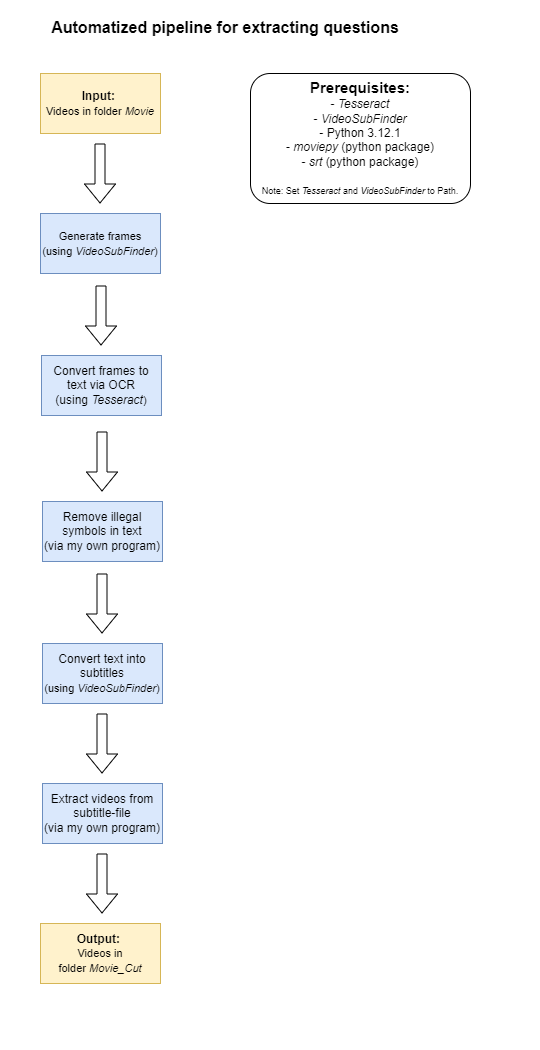

The diagram above was exported from draw.io. Its source (the exported page's mxGraphModel, read from the mxfile embedded in the PNG):
<mxGraphModel dx="794" dy="464" grid="1" gridSize="10" guides="1" tooltips="1" connect="1" arrows="1" fold="1" page="1" pageScale="1" pageWidth="827" pageHeight="1169" background="#ffffff" math="0" shadow="0">
  <root>
    <mxCell id="0" />
    <mxCell id="1" parent="0" />
    <mxCell id="0n1UF9DaJA9PV1Jl3t3t-1" value="&lt;b&gt;Input:&lt;/b&gt;&amp;nbsp;&lt;br&gt;&lt;font style=&quot;font-size: 11px;&quot;&gt;Videos in folder &lt;i&gt;Movie&lt;/i&gt;&lt;/font&gt;" style="rounded=0;whiteSpace=wrap;html=1;fillColor=#fff2cc;strokeColor=#d6b656;" vertex="1" parent="1">
      <mxGeometry x="70" y="93" width="120" height="60" as="geometry" />
    </mxCell>
    <mxCell id="0n1UF9DaJA9PV1Jl3t3t-3" value="&lt;font style=&quot;font-size: 11px;&quot;&gt;Generate frames&lt;br&gt;(using &lt;i&gt;VideoSubFinder&lt;/i&gt;)&lt;/font&gt;" style="rounded=0;whiteSpace=wrap;html=1;fillColor=#dae8fc;strokeColor=#6c8ebf;" vertex="1" parent="1">
      <mxGeometry x="70" y="233" width="120" height="60" as="geometry" />
    </mxCell>
    <mxCell id="0n1UF9DaJA9PV1Jl3t3t-4" value="" style="shape=flexArrow;endArrow=block;html=1;rounded=0;fillColor=default;" edge="1" parent="1">
      <mxGeometry width="50" height="50" relative="1" as="geometry">
        <mxPoint x="129.5" y="163" as="sourcePoint" />
        <mxPoint x="129.5" y="223" as="targetPoint" />
      </mxGeometry>
    </mxCell>
    <mxCell id="0n1UF9DaJA9PV1Jl3t3t-5" value="Convert frames to text via OCR&lt;br style=&quot;border-color: var(--border-color); font-size: 11px;&quot;&gt;(using&amp;nbsp;&lt;i&gt;Tesseract&lt;/i&gt;&lt;span style=&quot;font-size: 11px;&quot;&gt;)&lt;br&gt;&lt;/span&gt;" style="rounded=0;whiteSpace=wrap;html=1;fillColor=#dae8fc;strokeColor=#6c8ebf;" vertex="1" parent="1">
      <mxGeometry x="71" y="375" width="120" height="60" as="geometry" />
    </mxCell>
    <mxCell id="0n1UF9DaJA9PV1Jl3t3t-6" value="" style="shape=flexArrow;endArrow=block;html=1;rounded=0;fillColor=default;" edge="1" parent="1">
      <mxGeometry width="50" height="50" relative="1" as="geometry">
        <mxPoint x="130.5" y="305" as="sourcePoint" />
        <mxPoint x="130.5" y="365" as="targetPoint" />
      </mxGeometry>
    </mxCell>
    <mxCell id="0n1UF9DaJA9PV1Jl3t3t-7" value="Remove illegal symbols in text&lt;br&gt;(via my own program)" style="rounded=0;whiteSpace=wrap;html=1;fillColor=#dae8fc;strokeColor=#6c8ebf;" vertex="1" parent="1">
      <mxGeometry x="72" y="521" width="120" height="60" as="geometry" />
    </mxCell>
    <mxCell id="0n1UF9DaJA9PV1Jl3t3t-8" value="" style="shape=flexArrow;endArrow=block;html=1;rounded=0;fillColor=default;" edge="1" parent="1">
      <mxGeometry width="50" height="50" relative="1" as="geometry">
        <mxPoint x="131.5" y="451" as="sourcePoint" />
        <mxPoint x="131.5" y="511" as="targetPoint" />
      </mxGeometry>
    </mxCell>
    <mxCell id="0n1UF9DaJA9PV1Jl3t3t-9" value="Convert text into subtitles&lt;br style=&quot;border-color: var(--border-color); font-size: 11px;&quot;&gt;&lt;span style=&quot;font-size: 11px;&quot;&gt;(using&amp;nbsp;&lt;/span&gt;&lt;i style=&quot;border-color: var(--border-color); font-size: 11px;&quot;&gt;VideoSubFinder&lt;/i&gt;&lt;span style=&quot;font-size: 11px;&quot;&gt;)&lt;/span&gt;" style="rounded=0;whiteSpace=wrap;html=1;fillColor=#dae8fc;strokeColor=#6c8ebf;" vertex="1" parent="1">
      <mxGeometry x="72" y="663" width="120" height="60" as="geometry" />
    </mxCell>
    <mxCell id="0n1UF9DaJA9PV1Jl3t3t-10" value="" style="shape=flexArrow;endArrow=block;html=1;rounded=0;fillColor=default;" edge="1" parent="1">
      <mxGeometry width="50" height="50" relative="1" as="geometry">
        <mxPoint x="131.5" y="593" as="sourcePoint" />
        <mxPoint x="131.5" y="653" as="targetPoint" />
      </mxGeometry>
    </mxCell>
    <mxCell id="0n1UF9DaJA9PV1Jl3t3t-11" value="Extract videos from subtitle-file&lt;br style=&quot;border-color: var(--border-color);&quot;&gt;(via my own program)" style="rounded=0;whiteSpace=wrap;html=1;fillColor=#dae8fc;strokeColor=#6c8ebf;" vertex="1" parent="1">
      <mxGeometry x="72" y="803" width="120" height="60" as="geometry" />
    </mxCell>
    <mxCell id="0n1UF9DaJA9PV1Jl3t3t-12" value="" style="shape=flexArrow;endArrow=block;html=1;rounded=0;fillColor=default;" edge="1" parent="1">
      <mxGeometry width="50" height="50" relative="1" as="geometry">
        <mxPoint x="131.5" y="733" as="sourcePoint" />
        <mxPoint x="131.5" y="793" as="targetPoint" />
      </mxGeometry>
    </mxCell>
    <mxCell id="0n1UF9DaJA9PV1Jl3t3t-13" value="&lt;b style=&quot;border-color: var(--border-color);&quot;&gt;Output:&lt;/b&gt;&amp;nbsp;&lt;br style=&quot;border-color: var(--border-color);&quot;&gt;&lt;font style=&quot;border-color: var(--border-color); font-size: 11px;&quot;&gt;Videos in folder&amp;nbsp;&lt;i style=&quot;border-color: var(--border-color);&quot;&gt;Movie_Cut&lt;/i&gt;&lt;/font&gt;" style="rounded=0;whiteSpace=wrap;html=1;fillColor=#fff2cc;strokeColor=#d6b656;align=center;" vertex="1" parent="1">
      <mxGeometry x="70" y="943" width="120" height="60" as="geometry" />
    </mxCell>
    <mxCell id="0n1UF9DaJA9PV1Jl3t3t-14" value="" style="shape=flexArrow;endArrow=block;html=1;rounded=0;fillColor=default;" edge="1" parent="1">
      <mxGeometry width="50" height="50" relative="1" as="geometry">
        <mxPoint x="131.5" y="873" as="sourcePoint" />
        <mxPoint x="131.5" y="933" as="targetPoint" />
      </mxGeometry>
    </mxCell>
    <mxCell id="0n1UF9DaJA9PV1Jl3t3t-15" value="&lt;b&gt;&lt;font style=&quot;font-size: 15px;&quot;&gt;Prerequisites:&lt;/font&gt;&lt;/b&gt;&lt;br&gt;- &lt;i&gt;Tesseract&lt;/i&gt;&lt;br&gt;- &lt;i&gt;VideoSubFinder&lt;/i&gt;&lt;br&gt;- Python 3.12.1&lt;br&gt;- &lt;i&gt;moviepy &lt;/i&gt;(python package)&lt;br&gt;- &lt;i&gt;srt &lt;/i&gt;(python package)&lt;br&gt;&lt;font style=&quot;font-size: 7px;&quot;&gt;&amp;nbsp;&lt;/font&gt;&lt;br&gt;&lt;font style=&quot;font-size: 9px;&quot;&gt;Note: Set &lt;i&gt;Tesseract&lt;/i&gt; and &lt;i&gt;VideoSubFinder&lt;/i&gt; to Path.&lt;/font&gt;" style="rounded=1;whiteSpace=wrap;html=1;labelBorderColor=none;" vertex="1" parent="1">
      <mxGeometry x="280" y="93" width="220" height="130" as="geometry" />
    </mxCell>
    <mxCell id="0n1UF9DaJA9PV1Jl3t3t-16" value="&lt;b&gt;&lt;font style=&quot;font-size: 16px;&quot;&gt;Automatized pipeline for extracting questions &lt;br&gt;from David´s livestreams&lt;/font&gt;&lt;/b&gt;" style="rounded=0;whiteSpace=wrap;html=1;strokeColor=none;" vertex="1" parent="1">
      <mxGeometry x="50" y="20" width="390" height="60" as="geometry" />
    </mxCell>
    <mxCell id="0n1UF9DaJA9PV1Jl3t3t-19" value="&lt;b&gt;&lt;font style=&quot;font-size: 16px;&quot;&gt;Automatized pipeline for extracting questions &lt;br&gt;from David´s livestreams&lt;/font&gt;&lt;/b&gt;" style="rounded=0;whiteSpace=wrap;html=1;strokeColor=none;" vertex="1" parent="1">
      <mxGeometry x="60" y="27" width="390" height="60" as="geometry" />
    </mxCell>
    <mxCell id="0n1UF9DaJA9PV1Jl3t3t-20" value="" style="rounded=0;whiteSpace=wrap;html=1;strokeColor=none;" vertex="1" parent="1">
      <mxGeometry x="510" y="50" width="60" height="270" as="geometry" />
    </mxCell>
    <mxCell id="0n1UF9DaJA9PV1Jl3t3t-21" value="" style="rounded=0;whiteSpace=wrap;html=1;strokeColor=none;" vertex="1" parent="1">
      <mxGeometry x="30" y="1010" width="520" height="60" as="geometry" />
    </mxCell>
  </root>
</mxGraphModel>